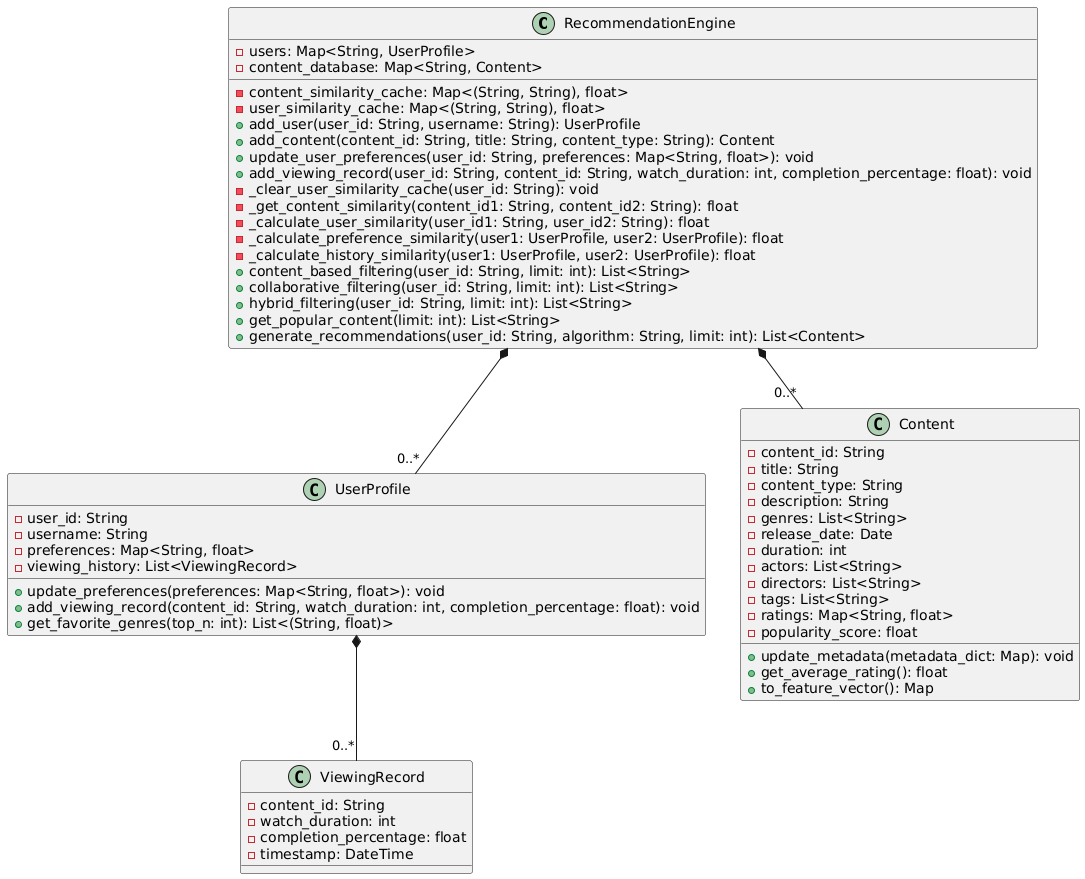

The diagram above was rendered by PlantUML. Its source (embedded in the PNG):
@startuml
class RecommendationEngine {
  -users: Map<String, UserProfile>
  -content_database: Map<String, Content>
  -content_similarity_cache: Map<(String, String), float>
  -user_similarity_cache: Map<(String, String), float>
  +add_user(user_id: String, username: String): UserProfile
  +add_content(content_id: String, title: String, content_type: String): Content
  +update_user_preferences(user_id: String, preferences: Map<String, float>): void
  +add_viewing_record(user_id: String, content_id: String, watch_duration: int, completion_percentage: float): void
  -_clear_user_similarity_cache(user_id: String): void
  -_get_content_similarity(content_id1: String, content_id2: String): float
  -_calculate_user_similarity(user_id1: String, user_id2: String): float
  -_calculate_preference_similarity(user1: UserProfile, user2: UserProfile): float
  -_calculate_history_similarity(user1: UserProfile, user2: UserProfile): float
  +content_based_filtering(user_id: String, limit: int): List<String>
  +collaborative_filtering(user_id: String, limit: int): List<String>
  +hybrid_filtering(user_id: String, limit: int): List<String>
  +get_popular_content(limit: int): List<String>
  +generate_recommendations(user_id: String, algorithm: String, limit: int): List<Content>
}

class UserProfile {
  -user_id: String
  -username: String
  -preferences: Map<String, float>
  -viewing_history: List<ViewingRecord>
  +update_preferences(preferences: Map<String, float>): void
  +add_viewing_record(content_id: String, watch_duration: int, completion_percentage: float): void
  +get_favorite_genres(top_n: int): List<(String, float)>
}

class Content {
  -content_id: String
  -title: String
  -content_type: String
  -description: String
  -genres: List<String>
  -release_date: Date
  -duration: int
  -actors: List<String>
  -directors: List<String>
  -tags: List<String>
  -ratings: Map<String, float>
  -popularity_score: float
  +update_metadata(metadata_dict: Map): void
  +get_average_rating(): float
  +to_feature_vector(): Map
}

class ViewingRecord {
  -content_id: String
  -watch_duration: int
  -completion_percentage: float
  -timestamp: DateTime
}

RecommendationEngine *-- "0..*" UserProfile
RecommendationEngine *-- "0..*" Content
UserProfile *-- "0..*" ViewingRecord
@enduml